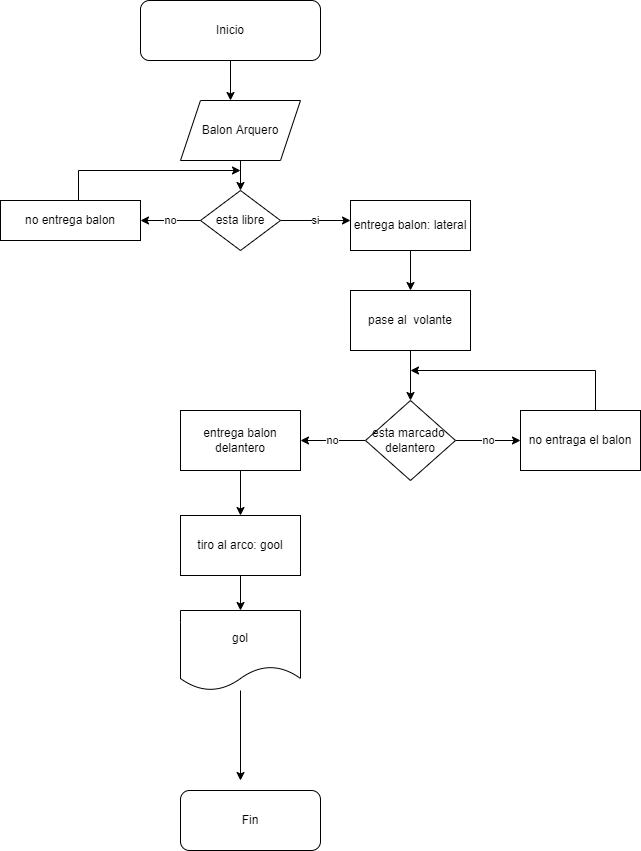

The diagram above was exported from draw.io. Its source (the exported page's mxGraphModel, read from the mxfile embedded in the PNG):
<mxGraphModel dx="868" dy="425" grid="1" gridSize="10" guides="1" tooltips="1" connect="1" arrows="1" fold="1" page="1" pageScale="1" pageWidth="827" pageHeight="1169" math="0" shadow="0">
  <root>
    <mxCell id="0" />
    <mxCell id="1" parent="0" />
    <mxCell id="ayJ1cv4L6p_JpHxDkWWF-1" value="Inicio" style="rounded=1;whiteSpace=wrap;html=1;" parent="1" vertex="1">
      <mxGeometry x="270" y="40" width="180" height="60" as="geometry" />
    </mxCell>
    <mxCell id="ayJ1cv4L6p_JpHxDkWWF-2" value="" style="endArrow=classic;html=1;rounded=0;startArrow=none;" parent="1" source="F69fTZ7AUzzd8FAPqV9s-7" edge="1">
      <mxGeometry width="50" height="50" relative="1" as="geometry">
        <mxPoint x="360" y="110" as="sourcePoint" />
        <mxPoint x="370" y="230" as="targetPoint" />
      </mxGeometry>
    </mxCell>
    <mxCell id="QjKYv2NnzNZDtiC6xCSs-12" value="" style="edgeStyle=orthogonalEdgeStyle;rounded=0;orthogonalLoop=1;jettySize=auto;html=1;" edge="1" parent="1" source="F69fTZ7AUzzd8FAPqV9s-4" target="QjKYv2NnzNZDtiC6xCSs-11">
      <mxGeometry relative="1" as="geometry" />
    </mxCell>
    <mxCell id="F69fTZ7AUzzd8FAPqV9s-4" value="pase al&amp;nbsp; volante" style="rounded=0;whiteSpace=wrap;html=1;" parent="1" vertex="1">
      <mxGeometry x="480" y="330" width="120" height="60" as="geometry" />
    </mxCell>
    <mxCell id="F69fTZ7AUzzd8FAPqV9s-7" value="Balon Arquero" style="shape=parallelogram;perimeter=parallelogramPerimeter;whiteSpace=wrap;html=1;fixedSize=1;fontSize=12;" parent="1" vertex="1">
      <mxGeometry x="310" y="140" width="120" height="60" as="geometry" />
    </mxCell>
    <mxCell id="F69fTZ7AUzzd8FAPqV9s-9" value="" style="endArrow=classic;html=1;rounded=0;fontSize=12;exitX=0.5;exitY=1;exitDx=0;exitDy=0;" parent="1" source="ayJ1cv4L6p_JpHxDkWWF-1" edge="1">
      <mxGeometry width="50" height="50" relative="1" as="geometry">
        <mxPoint x="390" y="270" as="sourcePoint" />
        <mxPoint x="360" y="140" as="targetPoint" />
      </mxGeometry>
    </mxCell>
    <mxCell id="F69fTZ7AUzzd8FAPqV9s-13" value="Fin" style="rounded=1;whiteSpace=wrap;html=1;fontSize=12;" parent="1" vertex="1">
      <mxGeometry x="310" y="830" width="140" height="60" as="geometry" />
    </mxCell>
    <mxCell id="QjKYv2NnzNZDtiC6xCSs-3" value="si" style="edgeStyle=orthogonalEdgeStyle;rounded=0;orthogonalLoop=1;jettySize=auto;html=1;" edge="1" parent="1" source="QjKYv2NnzNZDtiC6xCSs-1">
      <mxGeometry relative="1" as="geometry">
        <mxPoint x="480" y="260" as="targetPoint" />
      </mxGeometry>
    </mxCell>
    <mxCell id="QjKYv2NnzNZDtiC6xCSs-8" value="no" style="edgeStyle=orthogonalEdgeStyle;rounded=0;orthogonalLoop=1;jettySize=auto;html=1;" edge="1" parent="1" source="QjKYv2NnzNZDtiC6xCSs-1" target="QjKYv2NnzNZDtiC6xCSs-7">
      <mxGeometry relative="1" as="geometry" />
    </mxCell>
    <mxCell id="QjKYv2NnzNZDtiC6xCSs-1" value="esta libre" style="rhombus;whiteSpace=wrap;html=1;" vertex="1" parent="1">
      <mxGeometry x="330" y="230" width="80" height="60" as="geometry" />
    </mxCell>
    <mxCell id="QjKYv2NnzNZDtiC6xCSs-10" value="" style="edgeStyle=orthogonalEdgeStyle;rounded=0;orthogonalLoop=1;jettySize=auto;html=1;" edge="1" parent="1" source="QjKYv2NnzNZDtiC6xCSs-6" target="F69fTZ7AUzzd8FAPqV9s-4">
      <mxGeometry relative="1" as="geometry" />
    </mxCell>
    <mxCell id="QjKYv2NnzNZDtiC6xCSs-6" value="entrega balon: lateral" style="rounded=0;whiteSpace=wrap;html=1;" vertex="1" parent="1">
      <mxGeometry x="480" y="240" width="120" height="50" as="geometry" />
    </mxCell>
    <mxCell id="QjKYv2NnzNZDtiC6xCSs-7" value="no entrega balon" style="whiteSpace=wrap;html=1;" vertex="1" parent="1">
      <mxGeometry x="130" y="240" width="140" height="40" as="geometry" />
    </mxCell>
    <mxCell id="QjKYv2NnzNZDtiC6xCSs-16" value="no" style="edgeStyle=orthogonalEdgeStyle;rounded=0;orthogonalLoop=1;jettySize=auto;html=1;" edge="1" parent="1" source="QjKYv2NnzNZDtiC6xCSs-11" target="QjKYv2NnzNZDtiC6xCSs-15">
      <mxGeometry relative="1" as="geometry" />
    </mxCell>
    <mxCell id="QjKYv2NnzNZDtiC6xCSs-23" value="no" style="edgeStyle=orthogonalEdgeStyle;rounded=0;orthogonalLoop=1;jettySize=auto;html=1;" edge="1" parent="1" source="QjKYv2NnzNZDtiC6xCSs-11" target="QjKYv2NnzNZDtiC6xCSs-22">
      <mxGeometry relative="1" as="geometry" />
    </mxCell>
    <mxCell id="QjKYv2NnzNZDtiC6xCSs-11" value="esta marcado&amp;nbsp;&lt;br&gt;delantero" style="rhombus;whiteSpace=wrap;html=1;rounded=0;" vertex="1" parent="1">
      <mxGeometry x="495" y="440" width="90" height="80" as="geometry" />
    </mxCell>
    <mxCell id="QjKYv2NnzNZDtiC6xCSs-18" value="" style="edgeStyle=orthogonalEdgeStyle;rounded=0;orthogonalLoop=1;jettySize=auto;html=1;" edge="1" parent="1" source="QjKYv2NnzNZDtiC6xCSs-15" target="QjKYv2NnzNZDtiC6xCSs-17">
      <mxGeometry relative="1" as="geometry" />
    </mxCell>
    <mxCell id="QjKYv2NnzNZDtiC6xCSs-15" value="entrega balon&lt;br&gt;delantero" style="whiteSpace=wrap;html=1;rounded=0;" vertex="1" parent="1">
      <mxGeometry x="310" y="450" width="120" height="60" as="geometry" />
    </mxCell>
    <mxCell id="QjKYv2NnzNZDtiC6xCSs-20" value="" style="edgeStyle=orthogonalEdgeStyle;rounded=0;orthogonalLoop=1;jettySize=auto;html=1;" edge="1" parent="1" source="QjKYv2NnzNZDtiC6xCSs-17" target="QjKYv2NnzNZDtiC6xCSs-19">
      <mxGeometry relative="1" as="geometry" />
    </mxCell>
    <mxCell id="QjKYv2NnzNZDtiC6xCSs-17" value="tiro al arco: gool" style="whiteSpace=wrap;html=1;rounded=0;" vertex="1" parent="1">
      <mxGeometry x="310" y="555" width="120" height="60" as="geometry" />
    </mxCell>
    <mxCell id="QjKYv2NnzNZDtiC6xCSs-19" value="gol" style="shape=document;whiteSpace=wrap;html=1;boundedLbl=1;rounded=0;" vertex="1" parent="1">
      <mxGeometry x="310" y="650" width="120" height="80" as="geometry" />
    </mxCell>
    <mxCell id="QjKYv2NnzNZDtiC6xCSs-22" value="no entraga el balon" style="whiteSpace=wrap;html=1;rounded=0;" vertex="1" parent="1">
      <mxGeometry x="650" y="450" width="120" height="60" as="geometry" />
    </mxCell>
    <mxCell id="QjKYv2NnzNZDtiC6xCSs-24" value="" style="endArrow=classic;html=1;rounded=0;exitX=0.557;exitY=0;exitDx=0;exitDy=0;exitPerimeter=0;" edge="1" parent="1" source="QjKYv2NnzNZDtiC6xCSs-7">
      <mxGeometry width="50" height="50" relative="1" as="geometry">
        <mxPoint x="50" y="310" as="sourcePoint" />
        <mxPoint x="370" y="210" as="targetPoint" />
        <Array as="points">
          <mxPoint x="208" y="210" />
        </Array>
      </mxGeometry>
    </mxCell>
    <mxCell id="QjKYv2NnzNZDtiC6xCSs-26" value="" style="endArrow=classic;html=1;rounded=0;exitX=0.625;exitY=0;exitDx=0;exitDy=0;exitPerimeter=0;" edge="1" parent="1" source="QjKYv2NnzNZDtiC6xCSs-22">
      <mxGeometry width="50" height="50" relative="1" as="geometry">
        <mxPoint x="390" y="320" as="sourcePoint" />
        <mxPoint x="540" y="410" as="targetPoint" />
        <Array as="points">
          <mxPoint x="725" y="410" />
        </Array>
      </mxGeometry>
    </mxCell>
    <mxCell id="QjKYv2NnzNZDtiC6xCSs-27" value="" style="endArrow=classic;html=1;rounded=0;" edge="1" parent="1" source="QjKYv2NnzNZDtiC6xCSs-19">
      <mxGeometry width="50" height="50" relative="1" as="geometry">
        <mxPoint x="390" y="900" as="sourcePoint" />
        <mxPoint x="370" y="820" as="targetPoint" />
      </mxGeometry>
    </mxCell>
  </root>
</mxGraphModel>